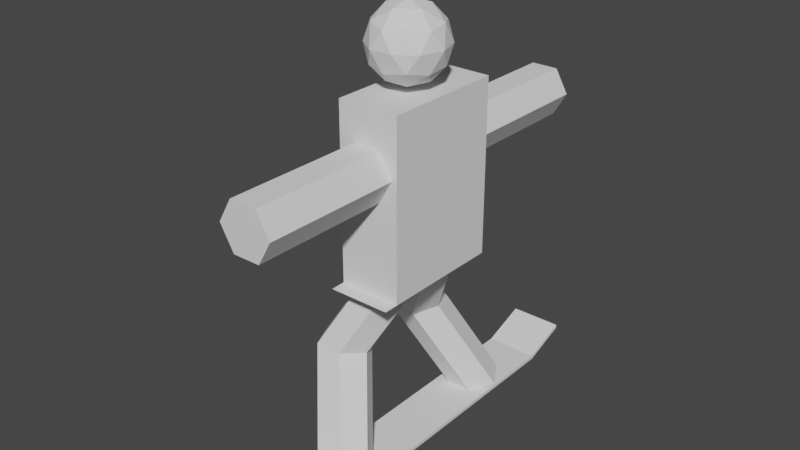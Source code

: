 # Source: stick_snowboarder.blend  (saved by Blender 2.82.7; exported with 4.5.12 LTS)
import bpy
from mathutils import Matrix  # noqa: F401  (used for matrix-valued properties, if any)

bpy.ops.wm.read_factory_settings(use_empty=True)
scene = bpy.context.scene
scene.name = 'Scene'

# ---- collections
col_collection = bpy.data.collections.new('Collection'); scene.collection.children.link(col_collection)

# ---- world
world_world = bpy.data.worlds.new('World'); scene.world = world_world
world_world.use_nodes = True; world_world.node_tree.nodes.clear()
_N = world_world.node_tree.nodes; _L = world_world.node_tree.links
n0 = _N.new('ShaderNodeOutputWorld'); n0.name = 'World Output'; n0.location = (300, 300)
n1 = _N.new('ShaderNodeBackground'); n1.name = 'Background'; n1.location = (10, 300)
n1.inputs[0].default_value = (0.05088, 0.05088, 0.05088, 1.0)
_L.new(n1.outputs[0], n0.inputs[0])
n0.is_active_output = True
world_world.color = (0.05088, 0.05088, 0.05088)
world_world.use_sun_shadow = False
world_world.sun_shadow_jitter_overblur = 0.0

# ---- meshes
me_icosphere = bpy.data.meshes.new('Icosphere')
me_icosphere.from_pydata([(4.213e-09, -0.004178, 0.8962), (-0.08177, -0.1167, 0.9822), (-0.1323, 0.03881, 0.9822), (7.641e-09, 0.1349, 0.9822), (0.1323, 0.03881, 0.9822), (0.08177, -0.1167, 0.9822), (-0.1323, -0.04717, 1.121), (-0.08177, 0.1084, 1.121), (0.08177, 0.1084, 1.121), (0.1323, -0.04717, 1.121), (-3.329e-09, -0.1433, 1.121), (4.213e-09, -0.004178, 1.207), (-0.07777, 0.02109, 0.9194), (-0.04806, -0.07033, 0.9194), (-0.1258, -0.04507, 0.9699), (-3.329e-09, -0.1365, 0.9699), (0.04806, -0.07033, 0.9194), (7.641e-09, 0.0776, 0.9194), (-0.07777, 0.1029, 0.9699), (0.07777, 0.02109, 0.9194), (0.07777, 0.1029, 0.9699), (0.1258, -0.04507, 0.9699), (-0.04806, -0.1521, 1.052), (0.04806, -0.1521, 1.052), (-0.1555, -0.004178, 1.052), (-0.1258, -0.0956, 1.052), (-0.04806, 0.1438, 1.052), (-0.1258, 0.08725, 1.052), (0.1258, 0.08725, 1.052), (0.04806, 0.1438, 1.052), (0.1258, -0.0956, 1.052), (0.1555, -0.004178, 1.052), (-0.07777, -0.1112, 1.133), (-0.1258, 0.03671, 1.133), (7.641e-09, 0.1281, 1.133), (0.1258, 0.03671, 1.133), (0.07777, -0.1112, 1.133), (-0.07777, -0.02945, 1.184), (2.156e-09, -0.08595, 1.184), (-0.04806, 0.06198, 1.184), (0.04806, 0.06198, 1.184), (0.07777, -0.02945, 1.184), (-0.1113, -0.3707, -0.5368), (-0.2854, -0.1707, -0.1451), (-0.2854, 0.2706, -0.1423), (-0.1113, 0.4438, -0.5396), (-0.2297, 0.3653, -0.1239), (-0.05567, 0.5385, -0.5212), (-0.1184, 0.3653, -0.1239), (0.05567, 0.5385, -0.5212), (-0.06268, 0.2706, -0.1423), (0.1113, 0.4438, -0.5396), (-0.1184, 0.176, -0.1607), (0.05567, 0.3492, -0.558), (-0.2297, 0.176, -0.1607), (-0.05567, 0.3492, -0.558), (-0.2297, -0.07667, -0.1663), (-0.05567, -0.2767, -0.5581), (-0.1184, -0.07667, -0.1663), (0.05567, -0.2767, -0.5581), (-0.06268, -0.1707, -0.1451), (0.1113, -0.3707, -0.5368), (-0.1184, -0.2648, -0.1238), (0.05567, -0.4648, -0.5156), (-0.2297, -0.2648, -0.1238), (-0.05567, -0.4648, -0.5156), (-0.1113, -0.1864, 0.6416), (-0.1113, -0.7927, 0.6416), (-0.05567, -0.7927, 0.738), (-0.05567, -0.1864, 0.738), (0.05567, -0.7927, 0.738), (0.05567, -0.1864, 0.738), (0.1113, -0.7927, 0.6416), (0.1113, -0.1864, 0.6416), (0.05567, -0.7927, 0.5452), (0.05567, -0.1864, 0.5452), (-0.05567, -0.7927, 0.5452), (-0.05567, -0.1864, 0.5452), (-0.1104, 0.732, -0.565), (-0.1104, 0.732, -0.5503), (0.1104, 0.732, -0.565), (0.1104, 0.732, -0.5503), (-0.1104, -0.7403, -0.565), (-0.1104, -0.7403, -0.5503), (0.1104, -0.7403, -0.565), (0.1104, -0.7403, -0.5503), (-0.1104, 0.9217, -0.4947), (-0.1104, 0.9217, -0.48), (0.1104, 0.9217, -0.4947), (0.1104, 0.9217, -0.48), (-0.1131, -0.05081, 0.1843), (-0.1131, 0.1309, 0.1872), (-0.05746, 0.2256, 0.2056), (0.05388, 0.2256, 0.2056), (0.1095, 0.1309, 0.1872), (0.05388, 0.03625, 0.1688), (-0.05746, 0.03625, 0.1688), (-0.05746, 0.04325, 0.1631), (0.05388, 0.04325, 0.1631), (0.1095, -0.05081, 0.1843), (0.05388, -0.1449, 0.2056), (-0.05746, -0.1449, 0.2056), (-0.1113, 0.8649, 0.6416), (-0.1113, 0.2586, 0.6416), (-0.05567, 0.2586, 0.738), (-0.05567, 0.8649, 0.738), (0.05567, 0.2586, 0.738), (0.05567, 0.8649, 0.738), (0.1113, 0.2586, 0.6416), (0.1113, 0.8649, 0.6416), (0.05567, 0.2586, 0.5452), (0.05567, 0.8649, 0.5452), (-0.05567, 0.2586, 0.5452), (-0.05567, 0.8649, 0.5452), (-0.1228, -0.2237, 0.1651), (-0.1228, -0.2237, 0.8827), (-0.1228, 0.2862, 0.1651), (-0.1228, 0.2862, 0.8827), (0.1319, -0.2237, 0.1651), (0.1319, -0.2237, 0.8827), (0.1319, 0.2862, 0.1651), (0.1319, 0.2862, 0.8827), (-0.1104, -0.863, -0.5144), (-0.1104, -0.863, -0.4996), (0.1104, -0.863, -0.5144), (0.1104, -0.863, -0.4996), (-0.1228, -0.2851, 0.1651), (0.1319, -0.2851, 0.1651)], [], [(0, 13, 12), (1, 13, 15), (0, 12, 17), (0, 17, 19), (0, 19, 16), (1, 15, 22), (2, 14, 24), (3, 18, 26), (4, 20, 28), (5, 21, 30), (1, 22, 25), (2, 24, 27), (3, 26, 29), (4, 28, 31), (5, 30, 23), (6, 32, 37), (7, 33, 39), (8, 34, 40), (9, 35, 41), (10, 36, 38), (38, 41, 11), (38, 36, 41), (36, 9, 41), (41, 40, 11), (41, 35, 40), (35, 8, 40), (40, 39, 11), (40, 34, 39), (34, 7, 39), (39, 37, 11), (39, 33, 37), (33, 6, 37), (37, 38, 11), (37, 32, 38), (32, 10, 38), (23, 36, 10), (23, 30, 36), (30, 9, 36), (31, 35, 9), (31, 28, 35), (28, 8, 35), (29, 34, 8), (29, 26, 34), (26, 7, 34), (27, 33, 7), (27, 24, 33), (24, 6, 33), (25, 32, 6), (25, 22, 32), (22, 10, 32), (30, 31, 9), (30, 21, 31), (21, 4, 31), (28, 29, 8), (28, 20, 29), (20, 3, 29), (26, 27, 7), (26, 18, 27), (18, 2, 27), (24, 25, 6), (24, 14, 25), (14, 1, 25), (22, 23, 10), (22, 15, 23), (15, 5, 23), (16, 21, 5), (16, 19, 21), (19, 4, 21), (19, 20, 4), (19, 17, 20), (17, 3, 20), (17, 18, 3), (17, 12, 18), (12, 2, 18), (15, 16, 5), (15, 13, 16), (13, 0, 16), (12, 14, 2), (12, 13, 14), (13, 1, 14), (72, 74, 75, 73), (57, 59, 61, 63, 65, 42), (44, 46, 47, 45), (67, 76, 74, 72, 70, 68), (60, 62, 63, 61), (46, 48, 49, 47), (52, 50, 94, 95), (58, 60, 61, 59), (48, 50, 51, 49), (64, 43, 42, 65), (56, 58, 59, 57), (50, 52, 53, 51), (47, 49, 51, 53, 55, 45), (43, 56, 57, 42), (52, 54, 55, 53), (69, 71, 73, 75, 77, 66), (62, 64, 65, 63), (54, 44, 45, 55), (46, 44, 91, 92), (70, 72, 73, 71), (76, 67, 66, 77), (68, 70, 71, 69), (67, 68, 69, 66), (74, 76, 77, 75), (79, 81, 89, 87), (80, 81, 85, 84), (83, 82, 122, 123), (82, 83, 79, 78), (80, 84, 82, 78), (85, 81, 79, 83), (86, 87, 89, 88), (80, 78, 86, 88), (81, 80, 88, 89), (78, 79, 87, 86), (90, 101, 100, 99, 98, 97), (91, 96, 95, 94, 93, 92), (48, 46, 92, 93), (43, 64, 101, 90), (54, 52, 95, 96), (64, 62, 100, 101), (50, 48, 93, 94), (58, 56, 97, 98), (44, 54, 96, 91), (60, 58, 98, 99), (62, 60, 99, 100), (56, 43, 90, 97), (108, 110, 111, 109), (103, 112, 110, 108, 106, 104), (105, 107, 109, 111, 113, 102), (106, 108, 109, 107), (112, 103, 102, 113), (104, 106, 107, 105), (103, 104, 105, 102), (110, 112, 113, 111), (114, 115, 117, 116), (116, 117, 121, 120), (120, 121, 119, 118), (118, 119, 115, 114), (116, 120, 118, 114), (121, 117, 115, 119), (124, 125, 123, 122), (82, 84, 124, 122), (85, 83, 123, 125), (84, 85, 125, 124), (114, 118, 127, 126)])
_uv = me_icosphere.uv_layers.new(name='UVMap')
_uv.uv.foreach_set('vector', [0.8182, 0.0, 0.7727, 0.07873, 0.8636, 0.07873, 0.7273, 0.1575, 0.6818, 0.07873, 0.6364, 0.1575, 0.09091, 0.0, 0.04545, 0.07873, 0.1364, 0.07873, 0.2727, 0.0, 0.2273, 0.07873, 0.3182, 0.07873, 0.4545, 0.0, 0.4091, 0.07873, 0.5, 0.07873, 0.7273, 0.1575, 0.6364, 0.1575, 0.6818, 0.2362, 0.9091, 0.1575, 0.8182, 0.1575, 0.8636, 0.2362, 0.1818, 0.1575, 0.09091, 0.1575, 0.1364, 0.2362, 0.3636, 0.1575, 0.2727, 0.1575, 0.3182, 0.2362, 0.5455, 0.1575, 0.4545, 0.1575, 0.5, 0.2362, 0.7273, 0.1575, 0.6818, 0.2362, 0.7727, 0.2362, 0.9091, 0.1575, 0.8636, 0.2362, 0.9545, 0.2362, 0.1818, 0.1575, 0.1364, 0.2362, 0.2273, 0.2362, 0.3636, 0.1575, 0.3182, 0.2362, 0.4091, 0.2362, 0.5455, 0.1575, 0.5, 0.2362, 0.5909, 0.2362, 0.8182, 0.3149, 0.7273, 0.3149, 0.7727, 0.3937, 1.0, 0.3149, 0.9091, 0.3149, 0.9545, 0.3937, 0.2727, 0.3149, 0.1818, 0.3149, 0.2273, 0.3937, 0.4545, 0.3149, 0.3636, 0.3149, 0.4091, 0.3937, 0.6364, 0.3149, 0.5455, 0.3149, 0.5909, 0.3937, 0.5909, 0.3937, 0.5, 0.3937, 0.5455, 0.4724, 0.5909, 0.3937, 0.5455, 0.3149, 0.5, 0.3937, 0.5455, 0.3149, 0.4545, 0.3149, 0.5, 0.3937, 0.4091, 0.3937, 0.3182, 0.3937, 0.3636, 0.4724, 0.4091, 0.3937, 0.3636, 0.3149, 0.3182, 0.3937, 0.3636, 0.3149, 0.2727, 0.3149, 0.3182, 0.3937, 0.2273, 0.3937, 0.1364, 0.3937, 0.1818, 0.4724, 0.2273, 0.3937, 0.1818, 0.3149, 0.1364, 0.3937, 0.1818, 0.3149, 0.09091, 0.3149, 0.1364, 0.3937, 0.9545, 0.3937, 0.8636, 0.3937, 0.9091, 0.4724, 0.9545, 0.3937, 0.9091, 0.3149, 0.8636, 0.3937, 0.9091, 0.3149, 0.8182, 0.3149, 0.8636, 0.3937, 0.7727, 0.3937, 0.6818, 0.3937, 0.7273, 0.4724, 0.7727, 0.3937, 0.7273, 0.3149, 0.6818, 0.3937, 0.7273, 0.3149, 0.6364, 0.3149, 0.6818, 0.3937, 0.5909, 0.2362, 0.5455, 0.3149, 0.6364, 0.3149, 0.5909, 0.2362, 0.5, 0.2362, 0.5455, 0.3149, 0.5, 0.2362, 0.4545, 0.3149, 0.5455, 0.3149, 0.4091, 0.2362, 0.3636, 0.3149, 0.4545, 0.3149, 0.4091, 0.2362, 0.3182, 0.2362, 0.3636, 0.3149, 0.3182, 0.2362, 0.2727, 0.3149, 0.3636, 0.3149, 0.2273, 0.2362, 0.1818, 0.3149, 0.2727, 0.3149, 0.2273, 0.2362, 0.1364, 0.2362, 0.1818, 0.3149, 0.1364, 0.2362, 0.09091, 0.3149, 0.1818, 0.3149, 0.9545, 0.2362, 0.9091, 0.3149, 1.0, 0.3149, 0.9545, 0.2362, 0.8636, 0.2362, 0.9091, 0.3149, 0.8636, 0.2362, 0.8182, 0.3149, 0.9091, 0.3149, 0.7727, 0.2362, 0.7273, 0.3149, 0.8182, 0.3149, 0.7727, 0.2362, 0.6818, 0.2362, 0.7273, 0.3149, 0.6818, 0.2362, 0.6364, 0.3149, 0.7273, 0.3149, 0.5, 0.2362, 0.4091, 0.2362, 0.4545, 0.3149, 0.5, 0.2362, 0.4545, 0.1575, 0.4091, 0.2362, 0.4545, 0.1575, 0.3636, 0.1575, 0.4091, 0.2362, 0.3182, 0.2362, 0.2273, 0.2362, 0.2727, 0.3149, 0.3182, 0.2362, 0.2727, 0.1575, 0.2273, 0.2362, 0.2727, 0.1575, 0.1818, 0.1575, 0.2273, 0.2362, 0.1364, 0.2362, 0.04545, 0.2362, 0.09091, 0.3149, 0.1364, 0.2362, 0.09091, 0.1575, 0.04545, 0.2362, 0.09091, 0.1575, 0.0, 0.1575, 0.04545, 0.2362, 0.8636, 0.2362, 0.7727, 0.2362, 0.8182, 0.3149, 0.8636, 0.2362, 0.8182, 0.1575, 0.7727, 0.2362, 0.8182, 0.1575, 0.7273, 0.1575, 0.7727, 0.2362, 0.6818, 0.2362, 0.5909, 0.2362, 0.6364, 0.3149, 0.6818, 0.2362, 0.6364, 0.1575, 0.5909, 0.2362, 0.6364, 0.1575, 0.5455, 0.1575, 0.5909, 0.2362, 0.5, 0.07873, 0.4545, 0.1575, 0.5455, 0.1575, 0.5, 0.07873, 0.4091, 0.07873, 0.4545, 0.1575, 0.4091, 0.07873, 0.3636, 0.1575, 0.4545, 0.1575, 0.3182, 0.07873, 0.2727, 0.1575, 0.3636, 0.1575, 0.3182, 0.07873, 0.2273, 0.07873, 0.2727, 0.1575, 0.2273, 0.07873, 0.1818, 0.1575, 0.2727, 0.1575, 0.1364, 0.07873, 0.09091, 0.1575, 0.1818, 0.1575, 0.1364, 0.07873, 0.04545, 0.07873, 0.09091, 0.1575, 0.04545, 0.07873, 0.0, 0.1575, 0.09091, 0.1575, 0.6364, 0.1575, 0.5909, 0.07873, 0.5455, 0.1575, 0.6364, 0.1575, 0.6818, 0.07873, 0.5909, 0.07873, 0.6818, 0.07873, 0.6364, 0.0, 0.5909, 0.07873, 0.8636, 0.07873, 0.8182, 0.1575, 0.9091, 0.1575, 0.8636, 0.07873, 0.7727, 0.07873, 0.8182, 0.1575, 0.7727, 0.07873, 0.7273, 0.1575, 0.8182, 0.1575, 0.5, 0.5, 0.3333, 0.5, 0.3333, 1.0, 0.5, 1.0, 0.4578, 0.37, 0.4578, 0.13, 0.25, 0.01, 0.04215, 0.13, 0.04215, 0.37, 0.25, 0.49, 1.0, 0.5, 0.8333, 0.5, 0.8333, 1.0, 1.0, 1.0, 0.75, 0.49, 0.5422, 0.37, 0.5422, 0.13, 0.75, 0.01, 0.9578, 0.13, 0.9578, 0.37, 0.5, 0.5, 0.3333, 0.5, 0.3333, 1.0, 0.5, 1.0, 0.8333, 0.5, 0.6667, 0.5, 0.6667, 1.0, 0.8333, 1.0, 0.3333, 0.5, 0.5, 0.5, 0.5, 0.5, 0.3333, 0.5, 0.6667, 0.5, 0.5, 0.5, 0.5, 1.0, 0.6667, 1.0, 0.6667, 0.5, 0.5, 0.5, 0.5, 1.0, 0.6667, 1.0, 0.1667, 0.5, -8.941e-08, 0.5, -8.941e-08, 1.0, 0.1667, 1.0, 0.8333, 0.5, 0.6667, 0.5, 0.6667, 1.0, 0.8333, 1.0, 0.5, 0.5, 0.3333, 0.5, 0.3333, 1.0, 0.5, 1.0, 0.4578, 0.37, 0.4578, 0.13, 0.25, 0.01, 0.04215, 0.13, 0.04215, 0.37, 0.25, 0.49, 1.0, 0.5, 0.8333, 0.5, 0.8333, 1.0, 1.0, 1.0, 0.3333, 0.5, 0.1667, 0.5, 0.1667, 1.0, 0.3333, 1.0, 0.4578, 0.37, 0.4578, 0.13, 0.25, 0.01, 0.04215, 0.13, 0.04215, 0.37, 0.25, 0.49, 0.3333, 0.5, 0.1667, 0.5, 0.1667, 1.0, 0.3333, 1.0, 0.1667, 0.5, -8.941e-08, 0.5, -8.941e-08, 1.0, 0.1667, 1.0, 0.8333, 0.5, 1.0, 0.5, 1.0, 0.5, 0.8333, 0.5, 0.6667, 0.5, 0.5, 0.5, 0.5, 1.0, 0.6667, 1.0, 0.1667, 0.5, -8.941e-08, 0.5, -8.941e-08, 1.0, 0.1667, 1.0, 0.8333, 0.5, 0.6667, 0.5, 0.6667, 1.0, 0.8333, 1.0, 1.0, 0.5, 0.8333, 0.5, 0.8333, 1.0, 1.0, 1.0, 0.3333, 0.5, 0.1667, 0.5, 0.1667, 1.0, 0.3333, 1.0, 0.875, 0.75, 0.875, 0.5, 0.875, 0.5, 0.875, 0.75, 0.375, 0.25, 0.625, 0.25, 0.625, 0.5, 0.375, 0.5, 0.625, 0.75, 0.375, 0.75, 0.375, 0.75, 0.625, 0.75, 0.375, 0.75, 0.625, 0.75, 0.625, 1.0, 0.375, 1.0, 0.125, 0.5, 0.375, 0.5, 0.375, 0.75, 0.125, 0.75, 0.625, 0.5, 0.875, 0.5, 0.875, 0.75, 0.625, 0.75, 0.375, 0.0, 0.625, 0.0, 0.625, 0.25, 0.375, 0.25, 0.125, 0.5, 0.125, 0.75, 0.125, 0.75, 0.125, 0.5, 0.625, 0.25, 0.375, 0.25, 0.375, 0.25, 0.625, 0.25, 0.375, 1.0, 0.625, 1.0, 0.625, 1.0, 0.375, 1.0, 0.75, 0.49, 0.5422, 0.37, 0.5422, 0.13, 0.75, 0.01, 0.9578, 0.13, 0.9578, 0.37, 0.75, 0.49, 0.5422, 0.37, 0.5422, 0.13, 0.75, 0.01, 0.9578, 0.13, 0.9578, 0.37, 0.6667, 0.5, 0.8333, 0.5, 0.8333, 0.5, 0.6667, 0.5, -8.941e-08, 0.5, 0.1667, 0.5, 0.1667, 0.5, -8.941e-08, 0.5, 0.1667, 0.5, 0.3333, 0.5, 0.3333, 0.5, 0.1667, 0.5, 0.1667, 0.5, 0.3333, 0.5, 0.3333, 0.5, 0.1667, 0.5, 0.5, 0.5, 0.6667, 0.5, 0.6667, 0.5, 0.5, 0.5, 0.6667, 0.5, 0.8333, 0.5, 0.8333, 0.5, 0.6667, 0.5, -8.941e-08, 0.5, 0.1667, 0.5, 0.1667, 0.5, -8.941e-08, 0.5, 0.5, 0.5, 0.6667, 0.5, 0.6667, 0.5, 0.5, 0.5, 0.3333, 0.5, 0.5, 0.5, 0.5, 0.5, 0.3333, 0.5, 0.8333, 0.5, 1.0, 0.5, 1.0, 0.5, 0.8333, 0.5, 0.5, 0.5, 0.3333, 0.5, 0.3333, 1.0, 0.5, 1.0, 0.75, 0.49, 0.5422, 0.37, 0.5422, 0.13, 0.75, 0.01, 0.9578, 0.13, 0.9578, 0.37, 0.4578, 0.37, 0.4578, 0.13, 0.25, 0.01, 0.04215, 0.13, 0.04215, 0.37, 0.25, 0.49, 0.6667, 0.5, 0.5, 0.5, 0.5, 1.0, 0.6667, 1.0, 0.1667, 0.5, -8.941e-08, 0.5, -8.941e-08, 1.0, 0.1667, 1.0, 0.8333, 0.5, 0.6667, 0.5, 0.6667, 1.0, 0.8333, 1.0, 1.0, 0.5, 0.8333, 0.5, 0.8333, 1.0, 1.0, 1.0, 0.3333, 0.5, 0.1667, 0.5, 0.1667, 1.0, 0.3333, 1.0, 0.375, 0.0, 0.625, 0.0, 0.625, 0.25, 0.375, 0.25, 0.375, 0.25, 0.625, 0.25, 0.625, 0.5, 0.375, 0.5, 0.375, 0.5, 0.625, 0.5, 0.625, 0.75, 0.375, 0.75, 0.375, 0.75, 0.625, 0.75, 0.625, 1.0, 0.375, 1.0, 0.125, 0.5, 0.375, 0.5, 0.375, 0.75, 0.125, 0.75, 0.625, 0.5, 0.875, 0.5, 0.875, 0.75, 0.625, 0.75, 0.375, 0.5, 0.625, 0.5, 0.625, 0.75, 0.375, 0.75, 0.375, 0.75, 0.375, 0.5, 0.375, 0.5, 0.375, 0.75, 0.625, 0.5, 0.625, 0.75, 0.625, 0.75, 0.625, 0.5, 0.375, 0.5, 0.625, 0.5, 0.625, 0.5, 0.375, 0.5, 0.375, 1.0, 0.375, 0.75, 0.375, 0.75, 0.375, 1.0])
me_icosphere.use_remesh_fix_poles = True
me_icosphere.use_remesh_preserve_attributes = False
me_icosphere.use_mirror_vertex_groups = False
me_icosphere.update()

# ---- objects
ob_icosphere = bpy.data.objects.new('Icosphere', me_icosphere)

# ---- transforms, parenting, visibility, modifiers, constraints
ob_icosphere.location = (0.0, 3.725e-09, 0.0)
ob_icosphere.lineart.crease_threshold = 0.0

# ---- collection membership
col_collection.objects.link(ob_icosphere)

# ---- scene / render settings (as saved in the file)
scene.frame_start = 1; scene.frame_end = 250; scene.frame_set(1)
scene.render.engine = 'BLENDER_EEVEE_NEXT'
scene.cycles.use_denoising = False
scene.cycles.samples = 128
scene.cycles.sampling_pattern = 'TABULATED_SOBOL'
scene.cycles.use_adaptive_sampling = False
scene.cycles.use_light_tree = False
scene.view_settings.view_transform = 'Filmic'
bpy.context.view_layer.update()

# ---- added for rendering (the .blend has no active camera and no usable light): camera, sun
cam_auto = bpy.data.cameras.new('AutoCamera')
cam_auto.lens = 50.0
cam_auto.sensor_width = 36.0
cam_auto.clip_end = 1000.0
ob_auto_camera = bpy.data.objects.new('AutoCamera', cam_auto)
scene.collection.objects.link(ob_auto_camera)
ob_auto_camera.location = (2.29767, -2.80575, 2.21118)
ob_auto_camera.rotation_euler = (1.09748, -7.21219e-08, 0.694738)
scene.camera = ob_auto_camera
light_auto_sun = bpy.data.lights.new('AutoSun', 'SUN')
light_auto_sun.energy = 3.0
light_auto_sun.angle = 0.0523599
ob_auto_sun = bpy.data.objects.new('AutoSun', light_auto_sun)
scene.collection.objects.link(ob_auto_sun)
ob_auto_sun.rotation_euler = (0.872665, 0.174533, 0.523599)
bpy.context.view_layer.update()
